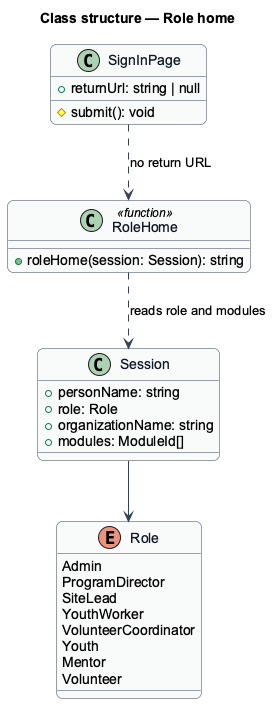

The diagram above was rendered by PlantUML. Its source (embedded in the PNG):
@startuml
skinparam backgroundColor #FFFFFF
skinparam shadowing false
skinparam roundcorner 12
skinparam defaultFontName Arial
skinparam ArrowColor #344054
skinparam class {
  BorderColor #344054
  FontColor #101828
  BackgroundColor #F9FAFB
}
title Class structure — Role home
class Session {
  +personName: string
  +role: Role
  +organizationName: string
  +modules: ModuleId[]
}
enum Role {
  Admin
  ProgramDirector
  SiteLead
  YouthWorker
  VolunteerCoordinator
  Youth
  Mentor
  Volunteer
}
class RoleHome <<function>> {
  +roleHome(session: Session): string
}
class SignInPage {
  +returnUrl: string | null
  #submit(): void
}
Session --> Role
RoleHome ..> Session : reads role and modules
SignInPage ..> RoleHome : no return URL
@enduml